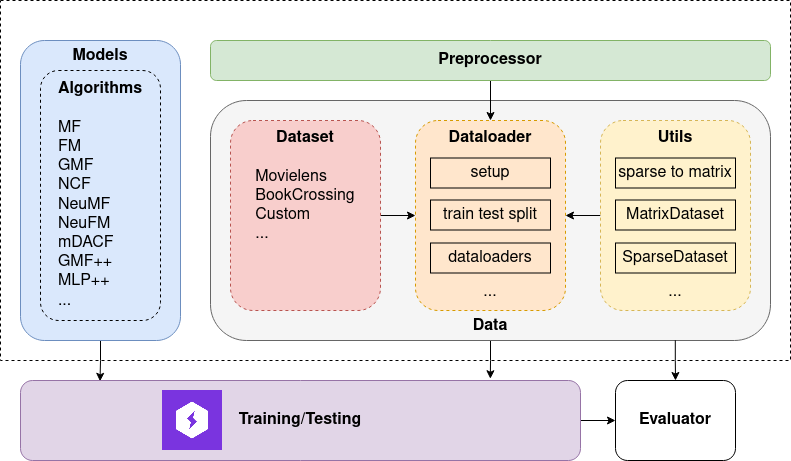

The diagram above was exported from draw.io. Its source (the exported page's mxGraphModel, read from the mxfile embedded in the PNG):
<mxGraphModel dx="1422" dy="816" grid="1" gridSize="10" guides="1" tooltips="1" connect="1" arrows="1" fold="1" page="1" pageScale="1" pageWidth="1100" pageHeight="850" math="0" shadow="0">
  <root>
    <mxCell id="0" />
    <mxCell id="1" parent="0" />
    <mxCell id="zuBlBRG_49GXHrbEv8u6-54" value="" style="rounded=0;whiteSpace=wrap;html=1;dashed=1;fontSize=16;strokeColor=#000000;fillColor=none;" vertex="1" parent="1">
      <mxGeometry x="110" y="200" width="790" height="360" as="geometry" />
    </mxCell>
    <mxCell id="zuBlBRG_49GXHrbEv8u6-52" value="" style="edgeStyle=orthogonalEdgeStyle;rounded=0;orthogonalLoop=1;jettySize=auto;html=1;fontSize=16;entryX=0.839;entryY=-0.022;entryDx=0;entryDy=0;entryPerimeter=0;" edge="1" parent="1" source="zuBlBRG_49GXHrbEv8u6-14" target="zuBlBRG_49GXHrbEv8u6-27">
      <mxGeometry relative="1" as="geometry" />
    </mxCell>
    <mxCell id="zuBlBRG_49GXHrbEv8u6-14" value="" style="rounded=1;whiteSpace=wrap;html=1;fontSize=16;fillColor=#f5f5f5;strokeColor=#666666;fontColor=#333333;" vertex="1" parent="1">
      <mxGeometry x="320" y="300" width="560" height="240" as="geometry" />
    </mxCell>
    <mxCell id="zuBlBRG_49GXHrbEv8u6-39" style="edgeStyle=orthogonalEdgeStyle;rounded=0;orthogonalLoop=1;jettySize=auto;html=1;exitX=0.5;exitY=1;exitDx=0;exitDy=0;entryX=0.142;entryY=0.01;entryDx=0;entryDy=0;entryPerimeter=0;fontSize=16;" edge="1" parent="1" source="zuBlBRG_49GXHrbEv8u6-7" target="zuBlBRG_49GXHrbEv8u6-27">
      <mxGeometry relative="1" as="geometry" />
    </mxCell>
    <mxCell id="zuBlBRG_49GXHrbEv8u6-7" value="" style="rounded=1;whiteSpace=wrap;html=1;fontSize=16;fillColor=#dae8fc;strokeColor=#6c8ebf;" vertex="1" parent="1">
      <mxGeometry x="130" y="240" width="160" height="300" as="geometry" />
    </mxCell>
    <mxCell id="zuBlBRG_49GXHrbEv8u6-8" value="&lt;b&gt;Models&lt;/b&gt;" style="text;whiteSpace=wrap;html=1;fontSize=16;align=center;" vertex="1" parent="1">
      <mxGeometry x="165" y="240" width="90" height="20" as="geometry" />
    </mxCell>
    <mxCell id="zuBlBRG_49GXHrbEv8u6-30" style="edgeStyle=orthogonalEdgeStyle;rounded=0;orthogonalLoop=1;jettySize=auto;html=1;exitX=1;exitY=0.5;exitDx=0;exitDy=0;entryX=0;entryY=0.5;entryDx=0;entryDy=0;fontSize=16;" edge="1" parent="1" source="zuBlBRG_49GXHrbEv8u6-9" target="zuBlBRG_49GXHrbEv8u6-21">
      <mxGeometry relative="1" as="geometry" />
    </mxCell>
    <mxCell id="zuBlBRG_49GXHrbEv8u6-9" value="&lt;div&gt;&lt;b&gt;Dataset&lt;/b&gt;&lt;/div&gt;&lt;div&gt;&lt;br&gt;&lt;/div&gt;&lt;div align=&quot;left&quot;&gt;Movielens&lt;/div&gt;&lt;div align=&quot;left&quot;&gt;BookCrossing&lt;/div&gt;&lt;div align=&quot;left&quot;&gt;Custom&lt;/div&gt;&lt;div align=&quot;left&quot;&gt;...&lt;/div&gt;&lt;div align=&quot;left&quot;&gt;&lt;br&gt;&lt;/div&gt;&lt;div align=&quot;left&quot;&gt;&lt;br&gt;&lt;/div&gt;&lt;div align=&quot;left&quot;&gt;&lt;br&gt;&lt;/div&gt;" style="rounded=1;whiteSpace=wrap;html=1;fontSize=16;dashed=1;fillColor=#f8cecc;strokeColor=#b85450;" vertex="1" parent="1">
      <mxGeometry x="340" y="320" width="150" height="190" as="geometry" />
    </mxCell>
    <mxCell id="zuBlBRG_49GXHrbEv8u6-19" value="&lt;div align=&quot;left&quot;&gt;&lt;b&gt;Algorithms&lt;/b&gt;&lt;/div&gt;&lt;div align=&quot;left&quot;&gt;&lt;br&gt;&lt;/div&gt;&lt;div align=&quot;left&quot;&gt;MF&lt;br&gt;FM&lt;br&gt;GMF&lt;br&gt;&lt;/div&gt;&lt;div align=&quot;left&quot;&gt;NCF&lt;/div&gt;&lt;div align=&quot;left&quot;&gt;NeuMF&lt;/div&gt;&lt;div align=&quot;left&quot;&gt;NeuFM&lt;/div&gt;&lt;div align=&quot;left&quot;&gt;mDACF&lt;br&gt;GMF++&lt;br&gt;MLP++&lt;/div&gt;&lt;div align=&quot;left&quot;&gt;...&lt;/div&gt;" style="rounded=1;whiteSpace=wrap;html=1;dashed=1;fontSize=16;fillColor=none;" vertex="1" parent="1">
      <mxGeometry x="150" y="270" width="120" height="250" as="geometry" />
    </mxCell>
    <mxCell id="zuBlBRG_49GXHrbEv8u6-20" value="&lt;b&gt;Data&lt;/b&gt;" style="text;whiteSpace=wrap;html=1;fontSize=16;align=center;" vertex="1" parent="1">
      <mxGeometry x="555" y="510" width="90" height="30" as="geometry" />
    </mxCell>
    <mxCell id="zuBlBRG_49GXHrbEv8u6-21" value="&lt;div&gt;&lt;b&gt;Dataloader&lt;/b&gt;&lt;/div&gt;&lt;div&gt;&lt;b&gt;&lt;br&gt;&lt;/b&gt;&lt;/div&gt;&lt;div&gt;&lt;b&gt;&lt;br&gt;&lt;/b&gt;&lt;/div&gt;&lt;div&gt;&lt;b&gt;&lt;br&gt;&lt;/b&gt;&lt;/div&gt;&lt;div&gt;&lt;b&gt;&lt;br&gt;&lt;/b&gt;&lt;/div&gt;&lt;div&gt;&lt;b&gt;&lt;br&gt;&lt;/b&gt;&lt;/div&gt;&lt;div&gt;&lt;b&gt;&lt;br&gt;&lt;/b&gt;&lt;/div&gt;&lt;div&gt;&lt;b&gt;&lt;br&gt;&lt;/b&gt;&lt;/div&gt;&lt;div&gt;...&lt;br&gt;&lt;/div&gt;" style="rounded=1;whiteSpace=wrap;html=1;fontSize=16;dashed=1;fillColor=#ffe6cc;strokeColor=#d79b00;" vertex="1" parent="1">
      <mxGeometry x="525" y="320" width="150" height="190" as="geometry" />
    </mxCell>
    <mxCell id="zuBlBRG_49GXHrbEv8u6-57" style="edgeStyle=orthogonalEdgeStyle;rounded=0;orthogonalLoop=1;jettySize=auto;html=1;exitX=1;exitY=0.5;exitDx=0;exitDy=0;entryX=0;entryY=0.5;entryDx=0;entryDy=0;fontSize=16;" edge="1" parent="1" source="zuBlBRG_49GXHrbEv8u6-27" target="zuBlBRG_49GXHrbEv8u6-56">
      <mxGeometry relative="1" as="geometry" />
    </mxCell>
    <mxCell id="zuBlBRG_49GXHrbEv8u6-27" value="&lt;b&gt;Training/Testing&lt;/b&gt;" style="rounded=1;whiteSpace=wrap;html=1;fontSize=16;fillColor=#e1d5e7;strokeColor=#9673a6;" vertex="1" parent="1">
      <mxGeometry x="130" y="580" width="560" height="80" as="geometry" />
    </mxCell>
    <mxCell id="zuBlBRG_49GXHrbEv8u6-32" value="" style="edgeStyle=orthogonalEdgeStyle;rounded=0;orthogonalLoop=1;jettySize=auto;html=1;fontSize=16;" edge="1" parent="1" source="zuBlBRG_49GXHrbEv8u6-31" target="zuBlBRG_49GXHrbEv8u6-21">
      <mxGeometry relative="1" as="geometry" />
    </mxCell>
    <mxCell id="zuBlBRG_49GXHrbEv8u6-31" value="&lt;div&gt;&lt;b&gt;Utils&lt;/b&gt;&lt;/div&gt;&lt;div&gt;&lt;br&gt;&lt;/div&gt;&lt;div&gt;&lt;br&gt;&lt;/div&gt;&lt;div&gt;&lt;br&gt;&lt;/div&gt;&lt;div&gt;&lt;br&gt;&lt;/div&gt;&lt;div&gt;&lt;br&gt;&lt;/div&gt;&lt;div&gt;&lt;br&gt;&lt;/div&gt;&lt;div&gt;&lt;br&gt;&lt;/div&gt;..." style="rounded=1;whiteSpace=wrap;html=1;fontSize=16;dashed=1;fillColor=#fff2cc;strokeColor=#d6b656;" vertex="1" parent="1">
      <mxGeometry x="710" y="320" width="150" height="190" as="geometry" />
    </mxCell>
    <mxCell id="zuBlBRG_49GXHrbEv8u6-38" style="edgeStyle=orthogonalEdgeStyle;rounded=0;orthogonalLoop=1;jettySize=auto;html=1;exitX=0.5;exitY=1;exitDx=0;exitDy=0;fontSize=16;" edge="1" parent="1" source="zuBlBRG_49GXHrbEv8u6-36" target="zuBlBRG_49GXHrbEv8u6-21">
      <mxGeometry relative="1" as="geometry" />
    </mxCell>
    <mxCell id="zuBlBRG_49GXHrbEv8u6-36" value="&lt;b&gt;Preprocessor&lt;/b&gt;" style="rounded=1;whiteSpace=wrap;html=1;fontSize=16;fillColor=#d5e8d4;strokeColor=#82b366;" vertex="1" parent="1">
      <mxGeometry x="320" y="240" width="560" height="40" as="geometry" />
    </mxCell>
    <mxCell id="zuBlBRG_49GXHrbEv8u6-41" value="setup" style="rounded=0;whiteSpace=wrap;html=1;fontSize=16;strokeColor=#000000;fillColor=none;" vertex="1" parent="1">
      <mxGeometry x="540" y="357.5" width="120" height="30" as="geometry" />
    </mxCell>
    <mxCell id="zuBlBRG_49GXHrbEv8u6-42" value="train test split" style="rounded=0;whiteSpace=wrap;html=1;fontSize=16;strokeColor=#000000;fillColor=none;" vertex="1" parent="1">
      <mxGeometry x="540" y="399.5" width="120" height="30" as="geometry" />
    </mxCell>
    <mxCell id="zuBlBRG_49GXHrbEv8u6-43" value="dataloaders" style="rounded=0;whiteSpace=wrap;html=1;fontSize=16;strokeColor=#000000;fillColor=none;" vertex="1" parent="1">
      <mxGeometry x="540" y="442.5" width="120" height="30" as="geometry" />
    </mxCell>
    <mxCell id="zuBlBRG_49GXHrbEv8u6-45" value="sparse to matrix" style="rounded=0;whiteSpace=wrap;html=1;fontSize=16;strokeColor=#000000;fillColor=none;" vertex="1" parent="1">
      <mxGeometry x="725" y="357.5" width="120" height="30" as="geometry" />
    </mxCell>
    <mxCell id="zuBlBRG_49GXHrbEv8u6-47" value="MatrixDataset" style="rounded=0;whiteSpace=wrap;html=1;fontSize=16;strokeColor=#000000;fillColor=none;" vertex="1" parent="1">
      <mxGeometry x="725" y="399.5" width="120" height="30" as="geometry" />
    </mxCell>
    <mxCell id="zuBlBRG_49GXHrbEv8u6-48" value="SparseDataset" style="rounded=0;whiteSpace=wrap;html=1;fontSize=16;strokeColor=#000000;fillColor=none;" vertex="1" parent="1">
      <mxGeometry x="725" y="442.5" width="120" height="30" as="geometry" />
    </mxCell>
    <mxCell id="zuBlBRG_49GXHrbEv8u6-55" value="" style="shape=image;verticalLabelPosition=bottom;labelBackgroundColor=#ffffff;verticalAlign=top;aspect=fixed;imageAspect=0;image=https://assets.website-files.com/5f76c986da6f6011315a6c45/5f7b48cdf1afb31c9e19863d_Webclip.png;" vertex="1" parent="1">
      <mxGeometry x="272" y="590" width="60" height="60" as="geometry" />
    </mxCell>
    <mxCell id="zuBlBRG_49GXHrbEv8u6-63" style="edgeStyle=orthogonalEdgeStyle;rounded=0;orthogonalLoop=1;jettySize=auto;html=1;exitX=0.83;exitY=0.999;exitDx=0;exitDy=0;entryX=0.5;entryY=0;entryDx=0;entryDy=0;fontSize=16;exitPerimeter=0;" edge="1" parent="1" source="zuBlBRG_49GXHrbEv8u6-14" target="zuBlBRG_49GXHrbEv8u6-56">
      <mxGeometry relative="1" as="geometry" />
    </mxCell>
    <mxCell id="zuBlBRG_49GXHrbEv8u6-56" value="&lt;b&gt;Evaluator&lt;/b&gt;" style="rounded=1;whiteSpace=wrap;html=1;fontSize=16;" vertex="1" parent="1">
      <mxGeometry x="725" y="580" width="120" height="80" as="geometry" />
    </mxCell>
  </root>
</mxGraphModel>